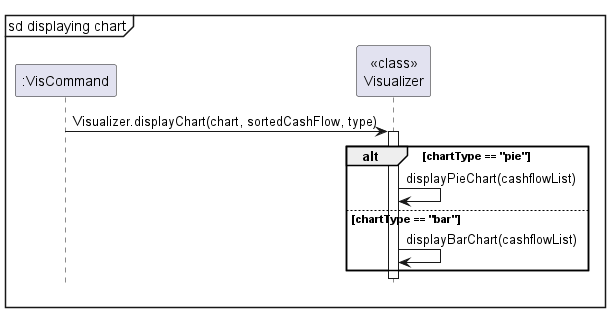

The diagram above was rendered by PlantUML. Its source (embedded in the PNG):
@startuml

mainframe sd displaying chart

participant ":VisCommand"
participant "<<class>>\nVisualizer"

":VisCommand"-> "<<class>>\nVisualizer": Visualizer.displayChart(chart, sortedCashFlow, type)

activate "<<class>>\nVisualizer"

alt chartType == "pie"
    "<<class>>\nVisualizer" -> "<<class>>\nVisualizer": displayPieChart(cashflowList)
else chartType == "bar"
    "<<class>>\nVisualizer" -> "<<class>>\nVisualizer": displayBarChart(cashflowList)
end

hide footbox

@enduml